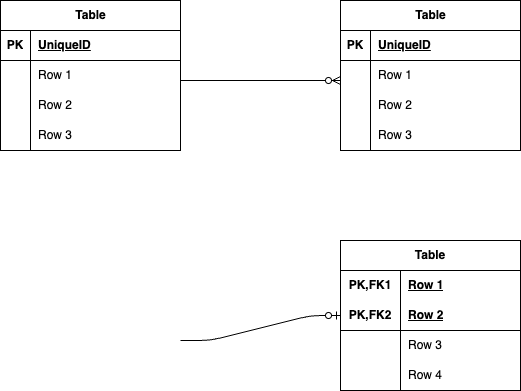

The diagram above was exported from draw.io. Its source (the exported page's mxGraphModel, read from the mxfile embedded in the PNG):
<mxGraphModel dx="736" dy="369" grid="1" gridSize="10" guides="1" tooltips="1" connect="1" arrows="1" fold="1" page="1" pageScale="1" pageWidth="827" pageHeight="1169" math="0" shadow="0">
  <root>
    <mxCell id="0" />
    <mxCell id="1" parent="0" />
    <mxCell id="31" value="Table" style="shape=table;startSize=30;container=1;collapsible=1;childLayout=tableLayout;fixedRows=1;rowLines=0;fontStyle=1;align=center;resizeLast=1;html=1;" vertex="1" parent="1">
      <mxGeometry x="60" y="160" width="180" height="150" as="geometry" />
    </mxCell>
    <mxCell id="32" value="" style="shape=tableRow;horizontal=0;startSize=0;swimlaneHead=0;swimlaneBody=0;fillColor=none;collapsible=0;dropTarget=0;points=[[0,0.5],[1,0.5]];portConstraint=eastwest;top=0;left=0;right=0;bottom=1;" vertex="1" parent="31">
      <mxGeometry y="30" width="180" height="30" as="geometry" />
    </mxCell>
    <mxCell id="33" value="PK" style="shape=partialRectangle;connectable=0;fillColor=none;top=0;left=0;bottom=0;right=0;fontStyle=1;overflow=hidden;whiteSpace=wrap;html=1;" vertex="1" parent="32">
      <mxGeometry width="30" height="30" as="geometry">
        <mxRectangle width="30" height="30" as="alternateBounds" />
      </mxGeometry>
    </mxCell>
    <mxCell id="34" value="UniqueID" style="shape=partialRectangle;connectable=0;fillColor=none;top=0;left=0;bottom=0;right=0;align=left;spacingLeft=6;fontStyle=5;overflow=hidden;whiteSpace=wrap;html=1;" vertex="1" parent="32">
      <mxGeometry x="30" width="150" height="30" as="geometry">
        <mxRectangle width="150" height="30" as="alternateBounds" />
      </mxGeometry>
    </mxCell>
    <mxCell id="35" value="" style="shape=tableRow;horizontal=0;startSize=0;swimlaneHead=0;swimlaneBody=0;fillColor=none;collapsible=0;dropTarget=0;points=[[0,0.5],[1,0.5]];portConstraint=eastwest;top=0;left=0;right=0;bottom=0;" vertex="1" parent="31">
      <mxGeometry y="60" width="180" height="30" as="geometry" />
    </mxCell>
    <mxCell id="36" value="" style="shape=partialRectangle;connectable=0;fillColor=none;top=0;left=0;bottom=0;right=0;editable=1;overflow=hidden;whiteSpace=wrap;html=1;" vertex="1" parent="35">
      <mxGeometry width="30" height="30" as="geometry">
        <mxRectangle width="30" height="30" as="alternateBounds" />
      </mxGeometry>
    </mxCell>
    <mxCell id="37" value="Row 1" style="shape=partialRectangle;connectable=0;fillColor=none;top=0;left=0;bottom=0;right=0;align=left;spacingLeft=6;overflow=hidden;whiteSpace=wrap;html=1;" vertex="1" parent="35">
      <mxGeometry x="30" width="150" height="30" as="geometry">
        <mxRectangle width="150" height="30" as="alternateBounds" />
      </mxGeometry>
    </mxCell>
    <mxCell id="38" value="" style="shape=tableRow;horizontal=0;startSize=0;swimlaneHead=0;swimlaneBody=0;fillColor=none;collapsible=0;dropTarget=0;points=[[0,0.5],[1,0.5]];portConstraint=eastwest;top=0;left=0;right=0;bottom=0;" vertex="1" parent="31">
      <mxGeometry y="90" width="180" height="30" as="geometry" />
    </mxCell>
    <mxCell id="39" value="" style="shape=partialRectangle;connectable=0;fillColor=none;top=0;left=0;bottom=0;right=0;editable=1;overflow=hidden;whiteSpace=wrap;html=1;" vertex="1" parent="38">
      <mxGeometry width="30" height="30" as="geometry">
        <mxRectangle width="30" height="30" as="alternateBounds" />
      </mxGeometry>
    </mxCell>
    <mxCell id="40" value="Row 2" style="shape=partialRectangle;connectable=0;fillColor=none;top=0;left=0;bottom=0;right=0;align=left;spacingLeft=6;overflow=hidden;whiteSpace=wrap;html=1;" vertex="1" parent="38">
      <mxGeometry x="30" width="150" height="30" as="geometry">
        <mxRectangle width="150" height="30" as="alternateBounds" />
      </mxGeometry>
    </mxCell>
    <mxCell id="41" value="" style="shape=tableRow;horizontal=0;startSize=0;swimlaneHead=0;swimlaneBody=0;fillColor=none;collapsible=0;dropTarget=0;points=[[0,0.5],[1,0.5]];portConstraint=eastwest;top=0;left=0;right=0;bottom=0;" vertex="1" parent="31">
      <mxGeometry y="120" width="180" height="30" as="geometry" />
    </mxCell>
    <mxCell id="42" value="" style="shape=partialRectangle;connectable=0;fillColor=none;top=0;left=0;bottom=0;right=0;editable=1;overflow=hidden;whiteSpace=wrap;html=1;" vertex="1" parent="41">
      <mxGeometry width="30" height="30" as="geometry">
        <mxRectangle width="30" height="30" as="alternateBounds" />
      </mxGeometry>
    </mxCell>
    <mxCell id="43" value="Row 3" style="shape=partialRectangle;connectable=0;fillColor=none;top=0;left=0;bottom=0;right=0;align=left;spacingLeft=6;overflow=hidden;whiteSpace=wrap;html=1;" vertex="1" parent="41">
      <mxGeometry x="30" width="150" height="30" as="geometry">
        <mxRectangle width="150" height="30" as="alternateBounds" />
      </mxGeometry>
    </mxCell>
    <mxCell id="45" value="" style="edgeStyle=entityRelationEdgeStyle;fontSize=12;html=1;endArrow=ERzeroToMany;endFill=1;" edge="1" parent="1">
      <mxGeometry width="100" height="100" relative="1" as="geometry">
        <mxPoint x="240" y="240" as="sourcePoint" />
        <mxPoint x="400" y="240" as="targetPoint" />
        <Array as="points">
          <mxPoint x="260" y="140" />
        </Array>
      </mxGeometry>
    </mxCell>
    <mxCell id="46" value="Table" style="shape=table;startSize=30;container=1;collapsible=1;childLayout=tableLayout;fixedRows=1;rowLines=0;fontStyle=1;align=center;resizeLast=1;html=1;" vertex="1" parent="1">
      <mxGeometry x="400" y="160" width="180" height="150" as="geometry" />
    </mxCell>
    <mxCell id="47" value="" style="shape=tableRow;horizontal=0;startSize=0;swimlaneHead=0;swimlaneBody=0;fillColor=none;collapsible=0;dropTarget=0;points=[[0,0.5],[1,0.5]];portConstraint=eastwest;top=0;left=0;right=0;bottom=1;" vertex="1" parent="46">
      <mxGeometry y="30" width="180" height="30" as="geometry" />
    </mxCell>
    <mxCell id="48" value="PK" style="shape=partialRectangle;connectable=0;fillColor=none;top=0;left=0;bottom=0;right=0;fontStyle=1;overflow=hidden;whiteSpace=wrap;html=1;" vertex="1" parent="47">
      <mxGeometry width="30" height="30" as="geometry">
        <mxRectangle width="30" height="30" as="alternateBounds" />
      </mxGeometry>
    </mxCell>
    <mxCell id="49" value="UniqueID" style="shape=partialRectangle;connectable=0;fillColor=none;top=0;left=0;bottom=0;right=0;align=left;spacingLeft=6;fontStyle=5;overflow=hidden;whiteSpace=wrap;html=1;" vertex="1" parent="47">
      <mxGeometry x="30" width="150" height="30" as="geometry">
        <mxRectangle width="150" height="30" as="alternateBounds" />
      </mxGeometry>
    </mxCell>
    <mxCell id="50" value="" style="shape=tableRow;horizontal=0;startSize=0;swimlaneHead=0;swimlaneBody=0;fillColor=none;collapsible=0;dropTarget=0;points=[[0,0.5],[1,0.5]];portConstraint=eastwest;top=0;left=0;right=0;bottom=0;" vertex="1" parent="46">
      <mxGeometry y="60" width="180" height="30" as="geometry" />
    </mxCell>
    <mxCell id="51" value="" style="shape=partialRectangle;connectable=0;fillColor=none;top=0;left=0;bottom=0;right=0;editable=1;overflow=hidden;whiteSpace=wrap;html=1;" vertex="1" parent="50">
      <mxGeometry width="30" height="30" as="geometry">
        <mxRectangle width="30" height="30" as="alternateBounds" />
      </mxGeometry>
    </mxCell>
    <mxCell id="52" value="Row 1" style="shape=partialRectangle;connectable=0;fillColor=none;top=0;left=0;bottom=0;right=0;align=left;spacingLeft=6;overflow=hidden;whiteSpace=wrap;html=1;" vertex="1" parent="50">
      <mxGeometry x="30" width="150" height="30" as="geometry">
        <mxRectangle width="150" height="30" as="alternateBounds" />
      </mxGeometry>
    </mxCell>
    <mxCell id="53" value="" style="shape=tableRow;horizontal=0;startSize=0;swimlaneHead=0;swimlaneBody=0;fillColor=none;collapsible=0;dropTarget=0;points=[[0,0.5],[1,0.5]];portConstraint=eastwest;top=0;left=0;right=0;bottom=0;" vertex="1" parent="46">
      <mxGeometry y="90" width="180" height="30" as="geometry" />
    </mxCell>
    <mxCell id="54" value="" style="shape=partialRectangle;connectable=0;fillColor=none;top=0;left=0;bottom=0;right=0;editable=1;overflow=hidden;whiteSpace=wrap;html=1;" vertex="1" parent="53">
      <mxGeometry width="30" height="30" as="geometry">
        <mxRectangle width="30" height="30" as="alternateBounds" />
      </mxGeometry>
    </mxCell>
    <mxCell id="55" value="Row 2" style="shape=partialRectangle;connectable=0;fillColor=none;top=0;left=0;bottom=0;right=0;align=left;spacingLeft=6;overflow=hidden;whiteSpace=wrap;html=1;" vertex="1" parent="53">
      <mxGeometry x="30" width="150" height="30" as="geometry">
        <mxRectangle width="150" height="30" as="alternateBounds" />
      </mxGeometry>
    </mxCell>
    <mxCell id="56" value="" style="shape=tableRow;horizontal=0;startSize=0;swimlaneHead=0;swimlaneBody=0;fillColor=none;collapsible=0;dropTarget=0;points=[[0,0.5],[1,0.5]];portConstraint=eastwest;top=0;left=0;right=0;bottom=0;" vertex="1" parent="46">
      <mxGeometry y="120" width="180" height="30" as="geometry" />
    </mxCell>
    <mxCell id="57" value="" style="shape=partialRectangle;connectable=0;fillColor=none;top=0;left=0;bottom=0;right=0;editable=1;overflow=hidden;whiteSpace=wrap;html=1;" vertex="1" parent="56">
      <mxGeometry width="30" height="30" as="geometry">
        <mxRectangle width="30" height="30" as="alternateBounds" />
      </mxGeometry>
    </mxCell>
    <mxCell id="58" value="Row 3" style="shape=partialRectangle;connectable=0;fillColor=none;top=0;left=0;bottom=0;right=0;align=left;spacingLeft=6;overflow=hidden;whiteSpace=wrap;html=1;" vertex="1" parent="56">
      <mxGeometry x="30" width="150" height="30" as="geometry">
        <mxRectangle width="150" height="30" as="alternateBounds" />
      </mxGeometry>
    </mxCell>
    <mxCell id="72" value="" style="edgeStyle=entityRelationEdgeStyle;fontSize=12;html=1;endArrow=ERzeroToOne;endFill=1;" edge="1" parent="1" target="73">
      <mxGeometry width="100" height="100" relative="1" as="geometry">
        <mxPoint x="240" y="500" as="sourcePoint" />
        <mxPoint x="400" y="490" as="targetPoint" />
        <Array as="points">
          <mxPoint x="290" y="440" />
        </Array>
      </mxGeometry>
    </mxCell>
    <mxCell id="73" value="Table" style="shape=table;startSize=30;container=1;collapsible=1;childLayout=tableLayout;fixedRows=1;rowLines=0;fontStyle=1;align=center;resizeLast=1;html=1;whiteSpace=wrap;" vertex="1" parent="1">
      <mxGeometry x="400" y="400" width="180" height="150" as="geometry" />
    </mxCell>
    <mxCell id="74" value="" style="shape=tableRow;horizontal=0;startSize=0;swimlaneHead=0;swimlaneBody=0;fillColor=none;collapsible=0;dropTarget=0;points=[[0,0.5],[1,0.5]];portConstraint=eastwest;top=0;left=0;right=0;bottom=0;html=1;" vertex="1" parent="73">
      <mxGeometry y="30" width="180" height="30" as="geometry" />
    </mxCell>
    <mxCell id="75" value="PK,FK1" style="shape=partialRectangle;connectable=0;fillColor=none;top=0;left=0;bottom=0;right=0;fontStyle=1;overflow=hidden;html=1;whiteSpace=wrap;" vertex="1" parent="74">
      <mxGeometry width="60" height="30" as="geometry">
        <mxRectangle width="60" height="30" as="alternateBounds" />
      </mxGeometry>
    </mxCell>
    <mxCell id="76" value="Row 1" style="shape=partialRectangle;connectable=0;fillColor=none;top=0;left=0;bottom=0;right=0;align=left;spacingLeft=6;fontStyle=5;overflow=hidden;html=1;whiteSpace=wrap;" vertex="1" parent="74">
      <mxGeometry x="60" width="120" height="30" as="geometry">
        <mxRectangle width="120" height="30" as="alternateBounds" />
      </mxGeometry>
    </mxCell>
    <mxCell id="77" value="" style="shape=tableRow;horizontal=0;startSize=0;swimlaneHead=0;swimlaneBody=0;fillColor=none;collapsible=0;dropTarget=0;points=[[0,0.5],[1,0.5]];portConstraint=eastwest;top=0;left=0;right=0;bottom=1;html=1;" vertex="1" parent="73">
      <mxGeometry y="60" width="180" height="30" as="geometry" />
    </mxCell>
    <mxCell id="78" value="PK,FK2" style="shape=partialRectangle;connectable=0;fillColor=none;top=0;left=0;bottom=0;right=0;fontStyle=1;overflow=hidden;html=1;whiteSpace=wrap;" vertex="1" parent="77">
      <mxGeometry width="60" height="30" as="geometry">
        <mxRectangle width="60" height="30" as="alternateBounds" />
      </mxGeometry>
    </mxCell>
    <mxCell id="79" value="Row 2" style="shape=partialRectangle;connectable=0;fillColor=none;top=0;left=0;bottom=0;right=0;align=left;spacingLeft=6;fontStyle=5;overflow=hidden;html=1;whiteSpace=wrap;" vertex="1" parent="77">
      <mxGeometry x="60" width="120" height="30" as="geometry">
        <mxRectangle width="120" height="30" as="alternateBounds" />
      </mxGeometry>
    </mxCell>
    <mxCell id="80" value="" style="shape=tableRow;horizontal=0;startSize=0;swimlaneHead=0;swimlaneBody=0;fillColor=none;collapsible=0;dropTarget=0;points=[[0,0.5],[1,0.5]];portConstraint=eastwest;top=0;left=0;right=0;bottom=0;html=1;" vertex="1" parent="73">
      <mxGeometry y="90" width="180" height="30" as="geometry" />
    </mxCell>
    <mxCell id="81" value="" style="shape=partialRectangle;connectable=0;fillColor=none;top=0;left=0;bottom=0;right=0;editable=1;overflow=hidden;html=1;whiteSpace=wrap;" vertex="1" parent="80">
      <mxGeometry width="60" height="30" as="geometry">
        <mxRectangle width="60" height="30" as="alternateBounds" />
      </mxGeometry>
    </mxCell>
    <mxCell id="82" value="Row 3" style="shape=partialRectangle;connectable=0;fillColor=none;top=0;left=0;bottom=0;right=0;align=left;spacingLeft=6;overflow=hidden;html=1;whiteSpace=wrap;" vertex="1" parent="80">
      <mxGeometry x="60" width="120" height="30" as="geometry">
        <mxRectangle width="120" height="30" as="alternateBounds" />
      </mxGeometry>
    </mxCell>
    <mxCell id="83" value="" style="shape=tableRow;horizontal=0;startSize=0;swimlaneHead=0;swimlaneBody=0;fillColor=none;collapsible=0;dropTarget=0;points=[[0,0.5],[1,0.5]];portConstraint=eastwest;top=0;left=0;right=0;bottom=0;html=1;" vertex="1" parent="73">
      <mxGeometry y="120" width="180" height="30" as="geometry" />
    </mxCell>
    <mxCell id="84" value="" style="shape=partialRectangle;connectable=0;fillColor=none;top=0;left=0;bottom=0;right=0;editable=1;overflow=hidden;html=1;whiteSpace=wrap;" vertex="1" parent="83">
      <mxGeometry width="60" height="30" as="geometry">
        <mxRectangle width="60" height="30" as="alternateBounds" />
      </mxGeometry>
    </mxCell>
    <mxCell id="85" value="Row 4" style="shape=partialRectangle;connectable=0;fillColor=none;top=0;left=0;bottom=0;right=0;align=left;spacingLeft=6;overflow=hidden;html=1;whiteSpace=wrap;" vertex="1" parent="83">
      <mxGeometry x="60" width="120" height="30" as="geometry">
        <mxRectangle width="120" height="30" as="alternateBounds" />
      </mxGeometry>
    </mxCell>
  </root>
</mxGraphModel>